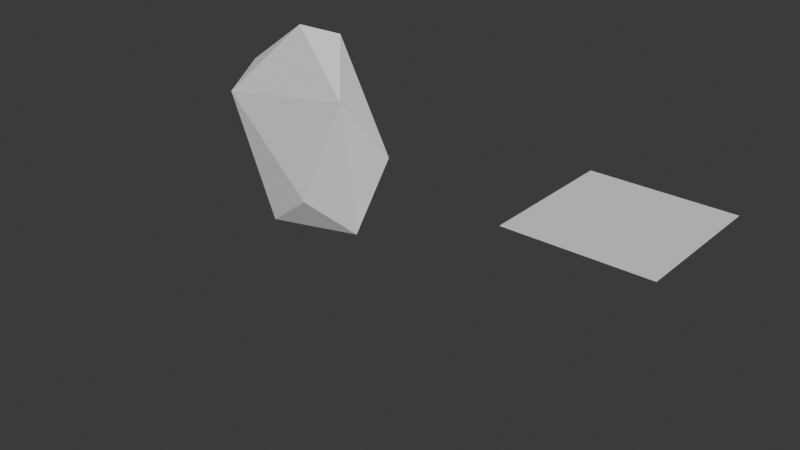 # Source: Rune_3_flat.blend  (saved by Blender 4.4.32; exported with 4.5.12 LTS)
import bpy
from mathutils import Matrix  # noqa: F401  (used for matrix-valued properties, if any)

bpy.ops.wm.read_factory_settings(use_empty=True)
scene = bpy.context.scene
scene.name = 'Scene'

# ---- collections
col_collection = bpy.data.collections.new('Collection'); scene.collection.children.link(col_collection)

# ---- world
world_world = bpy.data.worlds.new('World'); scene.world = world_world
world_world.use_nodes = True; world_world.node_tree.nodes.clear()
_N = world_world.node_tree.nodes; _L = world_world.node_tree.links
n0 = _N.new('ShaderNodeOutputWorld'); n0.name = 'World Output'; n0.location = (300, 300)
n1 = _N.new('ShaderNodeBackground'); n1.name = 'Background'; n1.location = (10, 300)
n1.inputs[0].default_value = (0.05088, 0.05088, 0.05088, 1.0)
_L.new(n1.outputs[0], n0.inputs[0])
n0.is_active_output = True
world_world.color = (0.05088, 0.05088, 0.05088)
world_world.sun_shadow_jitter_overblur = 0.0

# ---- meshes
me_cube = bpy.data.meshes.new('Cube')
me_cube.from_pydata([(1.462, -0.5775, 1.72), (1.462, 0.5775, 1.72), (1.462, -0.5775, -2.154), (1.462, 0.5775, -2.154), (-1.855, -0.5775, 1.72), (-1.855, 0.5775, 1.72), (-1.855, -0.5775, -2.154), (-1.855, 0.5775, -2.154)], [], [(3, 2, 6, 7), (5, 4, 0, 1), (5, 1, 3, 7), (1, 0, 2, 3), (7, 6, 4, 5), (0, 4, 6, 2)])
_uv = me_cube.uv_layers.new(name='UVMap')
_uv.uv.foreach_set('vector', [0.375, 0.0, 0.625, 0.0, 0.625, 0.25, 0.375, 0.25, 0.375, 0.25, 0.625, 0.25, 0.625, 0.5, 0.375, 0.5, 0.375, 0.5, 0.625, 0.5, 0.625, 0.75, 0.375, 0.75, 0.375, 0.75, 0.625, 0.75, 0.625, 1.0, 0.375, 1.0, 0.125, 0.5, 0.375, 0.5, 0.375, 0.75, 0.125, 0.75, 0.625, 0.5, 0.875, 0.5, 0.875, 0.75, 0.625, 0.75])
me_cube.update()
me_plane = bpy.data.meshes.new('Plane')
me_plane.from_pydata([(-1.0, -1.0, 0.0), (1.0, -1.0, 0.0), (-1.0, 1.0, 0.0), (1.0, 1.0, 0.0)], [], [(0, 1, 3, 2)])
_uv = me_plane.uv_layers.new(name='UVMap')
_uv.uv.foreach_set('vector', [0.0, 0.0, 1.0, 0.0, 1.0, 1.0, 0.0, 1.0])
me_plane.update()

# ---- objects
ob_cube = bpy.data.objects.new('Cube', me_cube)
ob_plane = bpy.data.objects.new('Plane', me_plane)

# ---- transforms, parenting, visibility, modifiers, constraints
ob_cube.location = (0.0, 0.0, 0.0)
_m = ob_cube.modifiers.new('Subdivision', 'SUBSURF')
_m.levels = 4
_m = ob_cube.modifiers.new('Displace', 'DISPLACE')
_m.mid_level = 0.2687
_m.direction = 'Z'
_m.texture_coords = 'OBJECT'
_m.texture_coords_object = ob_plane
_m = ob_cube.modifiers.new('Displace.001', 'DISPLACE')
_m.mid_level = 0.2687
_m.direction = 'X'
_m.texture_coords = 'OBJECT'
_m.texture_coords_object = ob_plane
_m = ob_cube.modifiers.new('Decimate', 'DECIMATE')
_m.ratio = 0.102
_m.iterations = 3
_m.angle_limit = 0.199
_m.use_dissolve_boundaries = True
_m.delimit = {'UV'}
_m = ob_cube.modifiers.new('Decimate.001', 'DECIMATE')
_m.decimate_type = 'DISSOLVE'
_m.ratio = 0.415
_m.angle_limit = 0.2409
_m.use_dissolve_boundaries = True
_m.delimit = {'UV'}
ob_plane.location = (5.903, -0.3616, 0.9742)

# ---- collection membership
col_collection.objects.link(ob_cube)
col_collection.objects.link(ob_plane)

# ---- scene / render settings (as saved in the file)
scene.frame_start = 1; scene.frame_end = 250; scene.frame_set(1)
scene.render.engine = 'BLENDER_EEVEE_NEXT'
bpy.context.view_layer.update()

# ---- added for rendering (the .blend has no active camera and no usable light): camera, sun
cam_auto = bpy.data.cameras.new('AutoCamera')
cam_auto.lens = 50.0
cam_auto.sensor_width = 36.0
cam_auto.clip_end = 1000.0
ob_auto_camera = bpy.data.objects.new('AutoCamera', cam_auto)
scene.collection.objects.link(ob_auto_camera)
ob_auto_camera.location = (11.2738, -10.7821, 6.77983)
ob_auto_camera.rotation_euler = (1.09748, -7.21219e-08, 0.694738)
scene.camera = ob_auto_camera
light_auto_sun = bpy.data.lights.new('AutoSun', 'SUN')
light_auto_sun.energy = 3.0
light_auto_sun.angle = 0.0523599
ob_auto_sun = bpy.data.objects.new('AutoSun', light_auto_sun)
scene.collection.objects.link(ob_auto_sun)
ob_auto_sun.rotation_euler = (0.872665, 0.174533, 0.523599)
bpy.context.view_layer.update()
